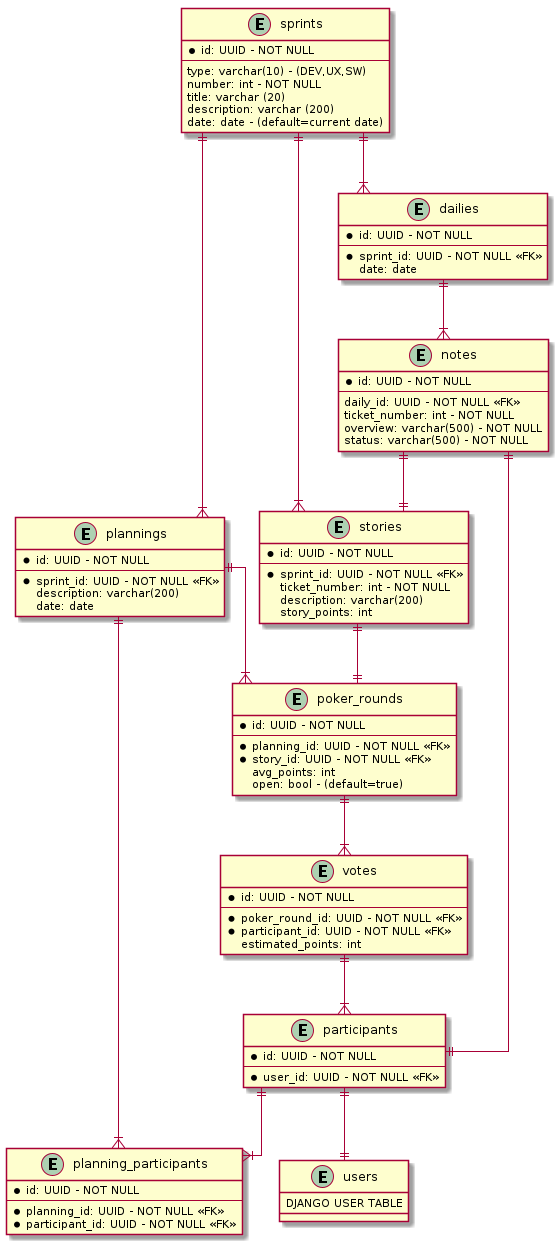

The diagram above was rendered by PlantUML. Its source (embedded in the PNG):
@startuml


skinparam linetype ortho

entity "sprints" as sprints {
  *id: UUID - NOT NULL
  --
  type: varchar(10) - (DEV,UX,SW)
  number: int - NOT NULL
  title: varchar (20)
  description: varchar (200)
  date: date - (default=current date)
}

entity "stories" as stories {
  *id: UUID - NOT NULL
  --
  *sprint_id: UUID - NOT NULL <<FK>>
  ticket_number: int - NOT NULL
  description: varchar(200)
  story_points: int
}

entity "plannings" as plannings {
  *id: UUID - NOT NULL
  --
  *sprint_id: UUID - NOT NULL <<FK>>
  description: varchar(200)
  date: date
}

entity "planning_participants" as planning_participants{
  *id: UUID - NOT NULL
  --
  *planning_id: UUID - NOT NULL <<FK>>
  *participant_id: UUID - NOT NULL <<FK>>
}

entity "poker_rounds" as poker_rounds{
  *id: UUID - NOT NULL
  --
  *planning_id: UUID - NOT NULL <<FK>>
  *story_id: UUID - NOT NULL <<FK>>
  avg_points: int
  open: bool - (default=true)
}

entity "votes" as votes{
  *id: UUID - NOT NULL
  --
  *poker_round_id: UUID - NOT NULL <<FK>>
  *participant_id: UUID - NOT NULL <<FK>>
  estimated_points: int
}

entity "dailies" as dailies {
  *id: UUID - NOT NULL
  --
  *sprint_id: UUID - NOT NULL <<FK>>
  date: date
}

entity "notes" as notes{
  *id: UUID - NOT NULL
  --
  daily_id: UUID - NOT NULL <<FK>>
  ticket_number: int - NOT NULL
  overview: varchar(500) - NOT NULL
  status: varchar(500) - NOT NULL
}

entity "participants" as participants {
  *id: UUID - NOT NULL
  --
  *user_id: UUID - NOT NULL <<FK>>
}

entity "users" as users{
  DJANGO USER TABLE
}

sprints ||--|{ stories
sprints ||--|{ plannings
sprints ||--|{ dailies

stories ||--|| poker_rounds

plannings ||--|{ planning_participants
plannings ||--|{ poker_rounds

poker_rounds ||--|{ votes

votes ||--|{ participants

dailies ||--|{ notes

notes ||--|| participants
notes ||--|| stories

participants ||--|{ planning_participants

participants ||--|| users


@enduml